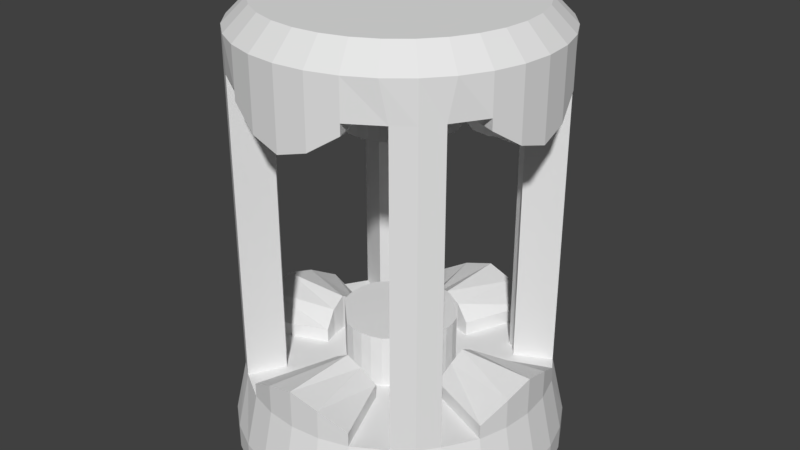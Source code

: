 # Source: energyCapsule.blend  (saved by Blender 2.79.0; exported with 4.5.12 LTS)
import bpy
from mathutils import Matrix  # noqa: F401  (used for matrix-valued properties, if any)

bpy.ops.wm.read_factory_settings(use_empty=True)
scene = bpy.context.scene
scene.name = 'Scene'

# ---- collections
col_collection_1 = bpy.data.collections.new('Collection 1'); scene.collection.children.link(col_collection_1)

# ---- world
world_world = bpy.data.worlds.new('World'); scene.world = world_world
world_world.color = (0.05088, 0.05088, 0.05088)
world_world.use_sun_shadow = False
world_world.sun_shadow_jitter_overblur = 0.0
world_world.cycles.sampling_method = 'MANUAL'

# ---- meshes
me_cylinder_002 = bpy.data.meshes.new('Cylinder.002')
me_cylinder_002.from_pydata([(-1.075, 2.327e-07, 0.1556), (-1.0, 2.384e-07, 0.5), (-1.054, 0.2097, 0.1556), (-0.9808, 0.1951, 0.5), (-0.9932, 0.4114, 0.1556), (-0.9239, 0.3827, 0.5), (-0.8938, 0.5972, 0.1556), (-0.797, 0.5901, 0.5), (-0.7601, 0.7601, 0.1556), (-0.7071, 0.7071, 0.5), (-0.5972, 0.8938, 0.1556), (-0.5901, 0.797, 0.5), (-0.4114, 0.9932, 0.1556), (-0.3827, 0.9239, 0.5), (-0.2097, 1.054, 0.1556), (-0.1951, 0.9808, 0.5), (3.756e-07, 1.075, 0.1556), (3.576e-07, 1.0, 0.5), (0.2097, 1.054, 0.1556), (0.1951, 0.9808, 0.5), (0.4114, 0.9932, 0.1556), (0.3827, 0.9239, 0.5), (0.5972, 0.8938, 0.1556), (0.5901, 0.797, 0.5), (0.7601, 0.7601, 0.1556), (0.7071, 0.7071, 0.5), (0.8938, 0.5972, 0.1556), (0.797, 0.5901, 0.5), (0.9932, 0.4114, 0.1556), (0.9239, 0.3827, 0.5), (1.054, 0.2097, 0.1556), (0.9808, 0.1951, 0.5), (1.075, -1.518e-07, 0.1556), (1.0, -1.192e-07, 0.5), (1.054, -0.2097, 0.1556), (0.9808, -0.1951, 0.5), (0.9932, -0.4114, 0.1556), (0.9239, -0.3827, 0.5), (0.8938, -0.5972, 0.1556), (0.797, -0.5901, 0.5), (0.7601, -0.7601, 0.1556), (0.7071, -0.7071, 0.5), (0.5972, -0.8938, 0.1556), (0.5901, -0.797, 0.5), (0.4114, -0.9932, 0.1556), (0.3827, -0.9239, 0.5), (0.2097, -1.054, 0.1556), (0.1951, -0.9808, 0.5), (-5.855e-07, -1.075, 0.1556), (-5.364e-07, -1.0, 0.5), (-0.2097, -1.054, 0.1556), (-0.1951, -0.9808, 0.5), (-0.4114, -0.9932, 0.1556), (-0.3827, -0.9239, 0.5), (-0.5972, -0.8938, 0.1556), (-0.5901, -0.797, 0.5), (-0.7601, -0.7601, 0.1556), (-0.7071, -0.7071, 0.5), (-0.8938, -0.5972, 0.1556), (-0.797, -0.5901, 0.5), (-0.9932, -0.4114, 0.1556), (-0.9239, -0.3827, 0.5), (-1.054, -0.2097, 0.1556), (-0.9808, -0.1951, 0.5), (-0.4904, 0.09755, 0.5), (-0.5, 2.98e-07, 0.5), (-0.4619, 0.1913, 0.5), (-0.5719, 0.4684, 0.5), (-0.5303, 0.5303, 0.5), (-0.4684, 0.5719, 0.5), (-0.1913, 0.4619, 0.5), (-0.09754, 0.4904, 0.5), (1.788e-07, 0.5, 0.5), (0.09755, 0.4904, 0.5), (0.1913, 0.4619, 0.5), (0.4684, 0.5719, 0.5), (0.5303, 0.5303, 0.5), (0.5719, 0.4684, 0.5), (0.4619, 0.1913, 0.5), (0.4904, 0.09755, 0.5), (0.5, 1.49e-07, 0.5), (0.4904, -0.09755, 0.5), (0.4619, -0.1913, 0.5), (0.5719, -0.4684, 0.5), (0.5303, -0.5303, 0.5), (0.4684, -0.5719, 0.5), (0.1913, -0.4619, 0.5), (0.09754, -0.4904, 0.5), (-2.086e-07, -0.5, 0.5), (-0.09755, -0.4904, 0.5), (-0.1913, -0.4619, 0.5), (-0.4684, -0.5719, 0.5), (-0.5303, -0.5303, 0.5), (-0.5719, -0.4684, 0.5), (-0.4619, -0.1913, 0.5), (-0.4904, -0.09754, 0.5), (-0.9808, 0.1951, 0.6937), (-1.0, 2.384e-07, 0.75), (-0.9239, 0.3827, 0.5937), (-0.1951, 0.9808, 0.6937), (-0.3827, 0.9239, 0.5937), (3.576e-07, 1.0, 0.75), (0.1951, 0.9808, 0.6937), (0.3827, 0.9239, 0.5937), (0.9808, 0.1951, 0.6937), (0.9239, 0.3827, 0.5937), (1.0, -1.192e-07, 0.75), (0.9808, -0.1951, 0.6937), (0.9239, -0.3827, 0.5937), (0.1951, -0.9808, 0.6937), (0.3827, -0.9239, 0.5937), (-5.364e-07, -1.0, 0.75), (-0.1951, -0.9808, 0.6937), (-0.3827, -0.9239, 0.5937), (-0.9808, -0.1951, 0.6937), (-0.9239, -0.3827, 0.5937), (-0.4904, 0.09755, 0.6937), (-0.5, 2.98e-07, 0.75), (-0.4619, 0.1913, 0.5937), (-0.09754, 0.4904, 0.6937), (-0.1913, 0.4619, 0.5937), (1.788e-07, 0.5, 0.75), (0.09755, 0.4904, 0.6937), (0.1913, 0.4619, 0.5937), (0.4904, 0.09755, 0.6937), (0.4619, 0.1913, 0.5937), (0.5, 1.49e-07, 0.75), (0.4904, -0.09755, 0.6937), (0.4619, -0.1913, 0.5937), (0.09754, -0.4904, 0.6937), (0.1913, -0.4619, 0.5937), (-2.086e-07, -0.5, 0.75), (-0.09755, -0.4904, 0.6937), (-0.1913, -0.4619, 0.5937), (-0.4904, -0.09754, 0.6937), (-0.4619, -0.1913, 0.5937), (-0.797, 0.5901, 1.5), (-0.5901, 0.797, 1.5), (0.797, 0.5901, 1.5), (0.7071, -0.7071, 1.5), (0.5901, -0.797, 1.5), (-0.7071, -0.7071, 1.5), (-0.5901, -0.797, 1.5), (-0.4684, 0.5719, 1.5), (0.5303, 0.5303, 1.5), (0.5719, 0.4684, 1.5), (0.5303, -0.5303, 1.5), (0.5719, -0.4684, 1.5), (0.4684, -0.5719, 1.5), (-0.5303, -0.5303, 1.5), (-0.4684, -0.5719, 1.5), (1.0, 2.384e-07, 2.75), (1.0, 1.788e-07, 2.5), (0.9808, 0.1951, 2.75), (0.9808, 0.1951, 2.5), (0.9239, 0.3827, 2.75), (0.9239, 0.3827, 2.5), (0.8315, 0.5556, 2.75), (0.797, 0.5901, 2.5), (0.7071, 0.7071, 2.75), (0.7071, 0.7071, 2.5), (0.5556, 0.8315, 2.75), (0.5901, 0.797, 2.5), (0.3827, 0.9239, 2.75), (0.3827, 0.9239, 2.5), (0.1951, 0.9808, 2.75), (0.1951, 0.9808, 2.5), (-5.96e-08, 1.0, 2.75), (-1.192e-07, 1.0, 2.5), (-0.1951, 0.9808, 2.75), (-0.1951, 0.9808, 2.5), (-0.3827, 0.9239, 2.75), (-0.3827, 0.9239, 2.5), (-0.5556, 0.8315, 2.75), (-0.5901, 0.797, 2.5), (-0.7071, 0.7071, 2.75), (-0.7071, 0.7071, 2.5), (-0.8315, 0.5556, 2.75), (-0.797, 0.5901, 2.5), (-0.9239, 0.3827, 2.75), (-0.9239, 0.3827, 2.5), (-0.9808, 0.1951, 2.75), (-0.9808, 0.1951, 2.5), (-1.0, -1.192e-07, 2.75), (-1.0, -1.192e-07, 2.5), (-0.9808, -0.1951, 2.75), (-0.9808, -0.1951, 2.5), (-0.9239, -0.3827, 2.75), (-0.9239, -0.3827, 2.5), (-0.8315, -0.5556, 2.75), (-0.797, -0.5901, 2.5), (-0.7071, -0.7071, 2.75), (-0.7071, -0.7071, 2.5), (-0.5556, -0.8315, 2.75), (-0.5901, -0.797, 2.5), (-0.3827, -0.9239, 2.75), (-0.3827, -0.9239, 2.5), (-0.1951, -0.9808, 2.75), (-0.1951, -0.9808, 2.5), (7.749e-07, -1.0, 2.75), (7.749e-07, -1.0, 2.5), (0.1951, -0.9808, 2.75), (0.1951, -0.9808, 2.5), (0.3827, -0.9239, 2.75), (0.3827, -0.9239, 2.5), (0.5556, -0.8315, 2.75), (0.5901, -0.797, 2.5), (0.7071, -0.7071, 2.75), (0.7071, -0.7071, 2.5), (0.8315, -0.5556, 2.75), (0.797, -0.5901, 2.5), (0.9239, -0.3827, 2.75), (0.9239, -0.3827, 2.5), (0.9808, -0.1951, 2.75), (0.9808, -0.1951, 2.5), (0.613, 0.1219, 2.519), (0.625, 2.868e-07, 2.519), (0.5774, 0.2392, 2.519), (0.5719, 0.4684, 2.5), (0.5303, 0.5303, 2.5), (0.4684, 0.5719, 2.5), (0.2392, 0.5774, 2.519), (0.1219, 0.613, 2.519), (-8.829e-08, 0.625, 2.519), (-0.1219, 0.613, 2.519), (-0.2392, 0.5774, 2.519), (-0.4684, 0.5719, 2.5), (-0.5303, 0.5303, 2.5), (-0.5719, 0.4684, 2.5), (-0.5774, 0.2392, 2.519), (-0.613, 0.1219, 2.519), (-0.625, 1.006e-07, 2.519), (-0.613, -0.1219, 2.519), (-0.5774, -0.2392, 2.519), (-0.5719, -0.4684, 2.5), (-0.5303, -0.5303, 2.5), (-0.4684, -0.5719, 2.5), (-0.2392, -0.5774, 2.519), (-0.1219, -0.613, 2.519), (5.078e-07, -0.625, 2.519), (0.1219, -0.613, 2.519), (0.2392, -0.5774, 2.519), (0.4684, -0.5719, 2.5), (0.5303, -0.5303, 2.5), (0.5719, -0.4684, 2.5), (0.5774, -0.2392, 2.519), (0.613, -0.1219, 2.519), (0.9808, 0.1951, 2.306), (1.0, 1.788e-07, 2.25), (0.9239, 0.3827, 2.431), (0.1951, 0.9808, 2.306), (0.3827, 0.9239, 2.431), (-1.192e-07, 1.0, 2.25), (-0.1951, 0.9808, 2.306), (-0.3827, 0.9239, 2.431), (-0.9808, 0.1951, 2.306), (-0.9239, 0.3827, 2.431), (-1.0, -1.192e-07, 2.25), (-0.9808, -0.1951, 2.306), (-0.9239, -0.3827, 2.431), (-0.1951, -0.9808, 2.306), (-0.3827, -0.9239, 2.431), (7.749e-07, -1.0, 2.25), (0.1951, -0.9808, 2.306), (0.3827, -0.9239, 2.431), (0.9808, -0.1951, 2.306), (0.9239, -0.3827, 2.431), (0.613, 0.1219, 2.277), (0.625, 2.868e-07, 2.207), (0.5774, 0.2392, 2.433), (0.1219, 0.613, 2.277), (0.2392, 0.5774, 2.433), (-8.829e-08, 0.625, 2.207), (-0.1219, 0.613, 2.277), (-0.2392, 0.5774, 2.433), (-0.613, 0.1219, 2.277), (-0.5774, 0.2392, 2.433), (-0.625, 1.006e-07, 2.207), (-0.613, -0.1219, 2.277), (-0.5774, -0.2392, 2.433), (-0.1219, -0.613, 2.277), (-0.2392, -0.5774, 2.433), (4.333e-07, -0.625, 2.207), (0.1219, -0.613, 2.277), (0.2392, -0.5774, 2.433), (0.613, -0.1219, 2.277), (0.5774, -0.2392, 2.433), (0.7071, 0.7071, 1.5), (0.5901, 0.797, 1.5), (-0.7071, 0.7071, 1.5), (-0.797, -0.5901, 1.5), (0.797, -0.5901, 1.5), (0.4684, 0.5719, 1.5), (-0.5303, 0.5303, 1.5), (-0.5719, 0.4684, 1.5), (-0.5719, -0.4684, 1.5), (-0.3678, 0.07316, 0.5), (-0.375, 3.278e-07, 0.5), (-0.3465, 0.1435, 0.5), (-0.07316, 0.3678, 0.5), (-0.1435, 0.3465, 0.5), (1.788e-07, 0.375, 0.5), (0.07316, 0.3678, 0.5), (0.1435, 0.3465, 0.5), (0.3678, 0.07316, 0.5), (0.3465, 0.1435, 0.5), (0.375, 1.788e-07, 0.5), (0.3678, -0.07316, 0.5), (0.3465, -0.1435, 0.5), (0.07316, -0.3678, 0.5), (0.1435, -0.3465, 0.5), (-1.49e-07, -0.375, 0.5), (-0.07316, -0.3678, 0.5), (-0.1435, -0.3465, 0.5), (-0.3678, -0.07316, 0.5), (-0.3465, -0.1435, 0.5), (0.3678, 0.07316, 2.5), (0.375, 3.278e-07, 2.5), (0.3465, 0.1435, 2.5), (0.07316, 0.3678, 2.5), (0.1435, 0.3465, 2.5), (-2.98e-08, 0.375, 2.5), (-0.07316, 0.3678, 2.5), (-0.1435, 0.3465, 2.5), (-0.3678, 0.07316, 2.5), (-0.3465, 0.1435, 2.5), (-0.375, 2.086e-07, 2.5), (-0.3678, -0.07316, 2.5), (-0.3465, -0.1435, 2.5), (-0.07316, -0.3678, 2.5), (-0.1435, -0.3465, 2.5), (2.98e-07, -0.375, 2.5), (0.07316, -0.3678, 2.5), (0.1435, -0.3465, 2.5), (0.3678, -0.07316, 2.5), (0.3465, -0.1435, 2.5), (-0.3678, 0.07316, 0.85), (-0.375, 3.278e-07, 0.85), (-0.3465, 0.1435, 0.85), (-0.07316, 0.3678, 0.85), (-0.1435, 0.3465, 0.85), (1.788e-07, 0.375, 0.85), (0.07316, 0.3678, 0.85), (0.1435, 0.3465, 0.85), (0.3678, 0.07316, 0.85), (0.3465, 0.1435, 0.85), (0.375, 1.788e-07, 0.85), (0.3678, -0.07316, 0.85), (0.3465, -0.1435, 0.85), (0.07316, -0.3678, 0.85), (0.1435, -0.3465, 0.85), (-1.49e-07, -0.375, 0.85), (-0.07316, -0.3678, 0.85), (-0.1435, -0.3465, 0.85), (-0.3678, -0.07316, 0.85), (-0.3465, -0.1435, 0.85), (0.3678, 0.07316, 2.15), (0.375, 3.278e-07, 2.15), (0.3465, 0.1435, 2.15), (0.07316, 0.3678, 2.15), (0.1435, 0.3465, 2.15), (-2.98e-08, 0.375, 2.15), (-0.07316, 0.3678, 2.15), (-0.1435, 0.3465, 2.15), (-0.3678, 0.07316, 2.15), (-0.3465, 0.1435, 2.15), (-0.375, 2.086e-07, 2.15), (-0.3678, -0.07316, 2.15), (-0.3465, -0.1435, 2.15), (-0.07316, -0.3678, 2.15), (-0.1435, -0.3465, 2.15), (2.98e-07, -0.375, 2.15), (0.07316, -0.3678, 2.15), (0.1435, -0.3465, 2.15), (0.3678, -0.07316, 2.15), (0.3465, -0.1435, 2.15), (0.85, 2.384e-07, 2.9), (0.8337, 0.1658, 2.9), (0.7853, 0.3253, 2.9), (0.7067, 0.4722, 2.9), (0.601, 0.601, 2.9), (0.4722, 0.7067, 2.9), (0.3253, 0.7853, 2.9), (0.1658, 0.8337, 2.9), (0.0, 0.85, 2.9), (-0.1658, 0.8337, 2.9), (-0.3253, 0.7853, 2.9), (-0.4722, 0.7067, 2.9), (-0.601, 0.601, 2.9), (-0.7067, 0.4722, 2.9), (-0.7853, 0.3253, 2.9), (-0.8337, 0.1658, 2.9), (-0.85, -5.96e-08, 2.9), (-0.8337, -0.1658, 2.9), (-0.7853, -0.3253, 2.9), (-0.7067, -0.4722, 2.9), (-0.601, -0.601, 2.9), (-0.4722, -0.7067, 2.9), (-0.3253, -0.7853, 2.9), (-0.1658, -0.8337, 2.9), (6.557e-07, -0.85, 2.9), (0.1658, -0.8337, 2.9), (0.3253, -0.7853, 2.9), (0.4722, -0.7067, 2.9), (0.601, -0.601, 2.9), (0.7067, -0.4722, 2.9), (0.7853, -0.3253, 2.9), (0.8337, -0.1658, 2.9), (-1.075, 2.327e-07, -0.005625), (-1.054, 0.2097, -0.005625), (-0.9932, 0.4114, -0.005625), (-0.8938, 0.5972, -0.005625), (-0.7601, 0.7601, -0.005625), (-0.5972, 0.8938, -0.005625), (-0.4114, 0.9932, -0.005625), (-0.2097, 1.054, -0.005625), (3.747e-07, 1.075, -0.005625), (0.2097, 1.054, -0.005625), (0.4114, 0.9932, -0.005625), (0.5972, 0.8938, -0.005625), (0.7601, 0.7601, -0.005625), (0.8938, 0.5972, -0.005625), (0.9932, 0.4114, -0.005625), (1.054, 0.2097, -0.005625), (1.075, -1.518e-07, -0.005625), (1.054, -0.2097, -0.005625), (0.9932, -0.4114, -0.005625), (0.8938, -0.5972, -0.005625), (0.7601, -0.7601, -0.005625), (0.5972, -0.8938, -0.005625), (0.4114, -0.9932, -0.005625), (0.2097, -1.054, -0.005625), (-5.864e-07, -1.075, -0.005625), (-0.2097, -1.054, -0.005625), (-0.4114, -0.9932, -0.005625), (-0.5972, -0.8938, -0.005625), (-0.7601, -0.7601, -0.005625), (-0.8938, -0.5972, -0.005625), (-0.9932, -0.4114, -0.005625), (-1.054, -0.2097, -0.005625)], [], [(0, 1, 3, 2), (2, 3, 5, 4), (4, 5, 7, 6), (6, 7, 9, 8), (8, 9, 11, 10), (10, 11, 13, 12), (12, 13, 15, 14), (14, 15, 17, 16), (16, 17, 19, 18), (18, 19, 21, 20), (20, 21, 23, 22), (22, 23, 25, 24), (24, 25, 27, 26), (26, 27, 29, 28), (28, 29, 31, 30), (30, 31, 33, 32), (32, 33, 35, 34), (34, 35, 37, 36), (36, 37, 39, 38), (38, 39, 41, 40), (40, 41, 43, 42), (42, 43, 45, 44), (44, 45, 47, 46), (46, 47, 49, 48), (48, 49, 51, 50), (50, 51, 53, 52), (52, 53, 55, 54), (54, 55, 57, 56), (56, 57, 59, 58), (58, 59, 61, 60), (35, 33, 106, 107), (60, 61, 63, 62), (62, 63, 1, 0), (2, 4, 410, 409), (72, 71, 299, 301), (23, 21, 74, 75), (11, 9, 289, 137), (39, 83, 147, 291), (17, 15, 99, 101), (29, 78, 125, 105), (74, 21, 103, 123), (7, 5, 66, 67), (92, 93, 295, 149), (25, 23, 288, 287), (61, 59, 93, 94), (71, 72, 121, 119), (66, 5, 98, 118), (70, 71, 119, 120), (23, 75, 292, 288), (84, 85, 148, 146), (45, 43, 85, 86), (51, 49, 111, 112), (33, 31, 104, 106), (15, 13, 100, 99), (55, 53, 90, 91), (59, 57, 141, 290), (29, 27, 77, 78), (82, 37, 108, 128), (95, 65, 117, 134), (81, 82, 128, 127), (94, 95, 134, 135), (39, 37, 82, 83), (91, 92, 149, 150), (13, 11, 69, 70), (5, 3, 96, 98), (80, 81, 127, 126), (98, 96, 116, 118), (99, 100, 120, 119), (106, 104, 124, 126), (112, 111, 131, 132), (101, 99, 119, 121), (107, 106, 126, 127), (113, 112, 132, 133), (114, 115, 135, 134), (102, 101, 121, 122), (108, 107, 127, 128), (109, 110, 130, 129), (96, 97, 117, 116), (97, 114, 134, 117), (103, 102, 122, 123), (104, 105, 125, 124), (111, 109, 129, 131), (53, 51, 112, 113), (72, 73, 122, 121), (86, 87, 129, 130), (61, 94, 135, 115), (73, 74, 123, 122), (63, 61, 115, 114), (87, 88, 131, 129), (19, 17, 101, 102), (88, 89, 132, 131), (37, 35, 107, 108), (89, 90, 133, 132), (90, 53, 113, 133), (47, 45, 110, 109), (3, 1, 97, 96), (1, 63, 114, 97), (13, 70, 120, 100), (65, 64, 116, 117), (21, 19, 102, 103), (78, 79, 124, 125), (64, 66, 118, 116), (45, 86, 130, 110), (79, 80, 126, 124), (31, 29, 105, 104), (49, 47, 109, 111), (139, 291, 147, 146), (290, 141, 149, 295), (287, 288, 292, 144), (140, 139, 146, 148), (289, 136, 294, 293), (138, 287, 144, 145), (137, 289, 293, 143), (141, 142, 150, 149), (55, 91, 150, 142), (41, 39, 291, 139), (69, 11, 137, 143), (27, 25, 287, 138), (7, 67, 294, 136), (57, 55, 142, 141), (93, 59, 290, 295), (77, 27, 138, 145), (43, 41, 139, 140), (67, 68, 293, 294), (85, 43, 140, 148), (75, 76, 144, 292), (9, 7, 136, 289), (68, 69, 143, 293), (83, 84, 146, 147), (76, 77, 145, 144), (151, 152, 154, 153), (153, 154, 156, 155), (155, 156, 158, 157), (157, 158, 160, 159), (159, 160, 162, 161), (161, 162, 164, 163), (163, 164, 166, 165), (165, 166, 168, 167), (167, 168, 170, 169), (169, 170, 172, 171), (171, 172, 174, 173), (173, 174, 176, 175), (175, 176, 178, 177), (177, 178, 180, 179), (179, 180, 182, 181), (181, 182, 184, 183), (183, 184, 186, 185), (185, 186, 188, 187), (187, 188, 190, 189), (189, 190, 192, 191), (191, 192, 194, 193), (193, 194, 196, 195), (195, 196, 198, 197), (197, 198, 200, 199), (199, 200, 202, 201), (201, 202, 204, 203), (203, 204, 206, 205), (205, 206, 208, 207), (207, 208, 210, 209), (209, 210, 212, 211), (186, 184, 257, 258), (211, 212, 214, 213), (213, 214, 152, 151), (161, 163, 382, 381), (241, 240, 332, 333), (174, 172, 225, 226), (162, 160, 287, 288), (190, 234, 295, 290), (168, 166, 250, 252), (180, 229, 276, 256), (225, 172, 254, 274), (158, 156, 217, 218), (243, 244, 147, 146), (176, 174, 137, 289), (212, 210, 244, 245), (222, 223, 272, 270), (217, 156, 249, 269), (221, 222, 270, 271), (174, 226, 143, 137), (235, 236, 150, 149), (196, 194, 236, 237), (202, 200, 262, 263), (184, 182, 255, 257), (166, 164, 251, 250), (206, 204, 241, 242), (210, 208, 139, 291), (180, 178, 228, 229), (233, 188, 259, 279), (246, 216, 268, 285), (232, 233, 279, 278), (245, 246, 285, 286), (190, 188, 233, 234), (242, 243, 146, 148), (164, 162, 220, 221), (156, 154, 247, 249), (231, 232, 278, 277), (249, 247, 267, 269), (250, 251, 271, 270), (257, 255, 275, 277), (263, 262, 282, 283), (252, 250, 270, 272), (258, 257, 277, 278), (264, 263, 283, 284), (265, 266, 286, 285), (253, 252, 272, 273), (259, 258, 278, 279), (260, 261, 281, 280), (247, 248, 268, 267), (248, 265, 285, 268), (254, 253, 273, 274), (255, 256, 276, 275), (262, 260, 280, 282), (204, 202, 263, 264), (223, 224, 273, 272), (237, 238, 280, 281), (212, 245, 286, 266), (224, 225, 274, 273), (214, 212, 266, 265), (238, 239, 282, 280), (170, 168, 252, 253), (239, 240, 283, 282), (188, 186, 258, 259), (240, 241, 284, 283), (241, 204, 264, 284), (198, 196, 261, 260), (154, 152, 248, 247), (152, 214, 265, 248), (164, 221, 271, 251), (216, 215, 267, 268), (172, 170, 253, 254), (229, 230, 275, 276), (215, 217, 269, 267), (196, 237, 281, 261), (230, 231, 277, 275), (182, 180, 256, 255), (200, 198, 260, 262), (206, 242, 148, 140), (192, 190, 290, 141), (220, 162, 288, 292), (178, 176, 289, 136), (158, 218, 145, 138), (208, 206, 140, 139), (244, 210, 291, 147), (228, 178, 136, 294), (194, 192, 141, 142), (218, 219, 144, 145), (236, 194, 142, 150), (226, 227, 293, 143), (160, 158, 138, 287), (219, 220, 292, 144), (234, 235, 149, 295), (227, 228, 294, 293), (333, 332, 372, 373), (74, 78, 77, 76, 75), (82, 86, 85, 84, 83), (90, 94, 93, 92, 91), (66, 70, 69, 68, 67), (225, 229, 228, 227, 226), (233, 237, 236, 235, 234), (241, 245, 244, 243, 242), (217, 221, 220, 219, 218), (299, 300, 340, 339), (73, 72, 301, 302), (215, 216, 317, 316), (87, 86, 310, 309), (230, 229, 325, 324), (74, 73, 302, 303), (217, 215, 316, 318), (88, 87, 309, 311), (78, 74, 303, 305), (231, 230, 324, 326), (89, 88, 311, 312), (86, 82, 308, 310), (232, 231, 326, 327), (246, 245, 335, 334), (90, 89, 312, 313), (94, 90, 313, 315), (233, 232, 327, 328), (216, 246, 334, 317), (70, 66, 298, 300), (64, 65, 297, 296), (229, 225, 323, 325), (79, 78, 305, 304), (222, 221, 320, 319), (66, 64, 296, 298), (237, 233, 328, 330), (80, 79, 304, 306), (223, 222, 319, 321), (245, 241, 333, 335), (81, 80, 306, 307), (224, 223, 321, 322), (95, 94, 315, 314), (221, 217, 318, 320), (82, 81, 307, 308), (238, 237, 330, 329), (225, 224, 322, 323), (65, 95, 314, 297), (239, 238, 329, 331), (240, 239, 331, 332), (71, 70, 300, 299), (336, 337, 354, 355, 353, 352, 351, 349, 350, 348, 347, 346, 344, 345, 343, 342, 341, 339, 340, 338), (356, 357, 374, 375, 373, 372, 371, 369, 370, 368, 367, 366, 364, 365, 363, 362, 361, 359, 360, 358), (316, 317, 357, 356), (301, 299, 339, 341), (334, 335, 375, 374), (318, 316, 356, 358), (302, 301, 341, 342), (317, 334, 374, 357), (319, 320, 360, 359), (303, 302, 342, 343), (305, 303, 343, 345), (321, 319, 359, 361), (304, 305, 345, 344), (310, 308, 348, 350), (322, 321, 361, 362), (306, 304, 344, 346), (315, 313, 353, 355), (323, 322, 362, 363), (307, 306, 346, 347), (300, 298, 338, 340), (324, 325, 365, 364), (308, 307, 347, 348), (325, 323, 363, 365), (326, 324, 364, 366), (309, 310, 350, 349), (330, 328, 368, 370), (327, 326, 366, 367), (311, 309, 349, 351), (335, 333, 373, 375), (328, 327, 367, 368), (312, 311, 351, 352), (320, 318, 358, 360), (329, 330, 370, 369), (313, 312, 352, 353), (296, 297, 337, 336), (331, 329, 369, 371), (314, 315, 355, 354), (298, 296, 336, 338), (332, 331, 371, 372), (297, 314, 354, 337), (376, 377, 378, 379, 380, 381, 382, 383, 384, 385, 386, 387, 388, 389, 390, 391, 392, 393, 394, 395, 396, 397, 398, 399, 400, 401, 402, 403, 404, 405, 406, 407), (179, 181, 391, 390), (197, 199, 400, 399), (153, 155, 378, 377), (171, 173, 387, 386), (189, 191, 396, 395), (207, 209, 405, 404), (163, 165, 383, 382), (181, 183, 392, 391), (199, 201, 401, 400), (155, 157, 379, 378), (173, 175, 388, 387), (191, 193, 397, 396), (209, 211, 406, 405), (165, 167, 384, 383), (183, 185, 393, 392), (201, 203, 402, 401), (157, 159, 380, 379), (175, 177, 389, 388), (193, 195, 398, 397), (211, 213, 407, 406), (167, 169, 385, 384), (185, 187, 394, 393), (203, 205, 403, 402), (159, 161, 381, 380), (177, 179, 390, 389), (195, 197, 399, 398), (151, 153, 377, 376), (213, 151, 376, 407), (169, 171, 386, 385), (187, 189, 395, 394), (205, 207, 404, 403), (408, 409, 410, 411, 412, 413, 414, 415, 416, 417, 418, 419, 420, 421, 422, 423, 424, 425, 426, 427, 428, 429, 430, 431, 432, 433, 434, 435, 436, 437, 438, 439), (20, 22, 419, 418), (38, 40, 428, 427), (56, 58, 437, 436), (12, 14, 415, 414), (30, 32, 424, 423), (48, 50, 433, 432), (4, 6, 411, 410), (22, 24, 420, 419), (40, 42, 429, 428), (58, 60, 438, 437), (14, 16, 416, 415), (32, 34, 425, 424), (50, 52, 434, 433), (6, 8, 412, 411), (24, 26, 421, 420), (42, 44, 430, 429), (60, 62, 439, 438), (16, 18, 417, 416), (34, 36, 426, 425), (52, 54, 435, 434), (8, 10, 413, 412), (26, 28, 422, 421), (44, 46, 431, 430), (0, 2, 409, 408), (62, 0, 408, 439), (18, 20, 418, 417), (36, 38, 427, 426), (54, 56, 436, 435), (10, 12, 414, 413), (28, 30, 423, 422), (46, 48, 432, 431)])
me_cylinder_002.use_remesh_preserve_volume = False
me_cylinder_002.use_remesh_preserve_attributes = False
me_cylinder_002.use_mirror_vertex_groups = False
me_cylinder_002.update()

# ---- objects
ob_base = bpy.data.objects.new('base', me_cylinder_002)

# ---- transforms, parenting, visibility, modifiers, constraints
ob_base.location = (0.0, 0.0, 0.0)
ob_base.lineart.crease_threshold = 0.0

# ---- collection membership
col_collection_1.objects.link(ob_base)

# ---- scene / render settings (as saved in the file)
scene.frame_start = 1; scene.frame_end = 250; scene.frame_set(1)
scene.render.engine = 'BLENDER_EEVEE_NEXT'
scene.render.resolution_percentage = 50
scene.render.dither_intensity = 0.0
scene.cycles.use_denoising = False
scene.cycles.samples = 128
scene.cycles.sampling_pattern = 'TABULATED_SOBOL'
scene.cycles.use_adaptive_sampling = False
scene.cycles.use_light_tree = False
scene.cycles.blur_glossy = 0.0
scene.cycles.sample_clamp_indirect = 0.0
scene.view_settings.view_transform = 'Standard'
bpy.context.view_layer.update()

# ---- added for rendering (the .blend has no active camera and no usable light): camera, sun
cam_auto = bpy.data.cameras.new('AutoCamera')
cam_auto.lens = 50.0
cam_auto.sensor_width = 36.0
cam_auto.clip_end = 1000.0
ob_auto_camera = bpy.data.objects.new('AutoCamera', cam_auto)
scene.collection.objects.link(ob_auto_camera)
ob_auto_camera.location = (3.89119, -4.66943, 4.56014)
ob_auto_camera.rotation_euler = (1.09748, -7.21219e-08, 0.694738)
scene.camera = ob_auto_camera
light_auto_sun = bpy.data.lights.new('AutoSun', 'SUN')
light_auto_sun.energy = 3.0
light_auto_sun.angle = 0.0523599
ob_auto_sun = bpy.data.objects.new('AutoSun', light_auto_sun)
scene.collection.objects.link(ob_auto_sun)
ob_auto_sun.rotation_euler = (0.872665, 0.174533, 0.523599)
bpy.context.view_layer.update()
